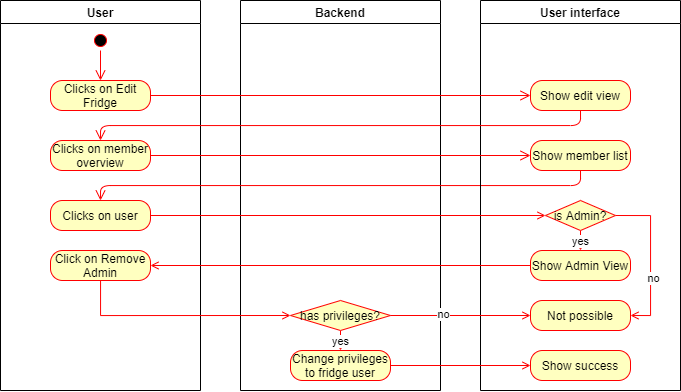

The diagram above was exported from draw.io. Its source (the exported page's mxGraphModel, read from the mxfile embedded in the PNG):
<mxGraphModel dx="1673" dy="876" grid="1" gridSize="10" guides="1" tooltips="1" connect="1" arrows="1" fold="1" page="1" pageScale="1" pageWidth="850" pageHeight="1100" math="0" shadow="0">
  <root>
    <mxCell id="0" />
    <mxCell id="1" parent="0" />
    <mxCell id="owKWawwo8M4LINfI_41p-1" value="User" style="swimlane;" vertex="1" parent="1">
      <mxGeometry x="40" y="20" width="200" height="390" as="geometry" />
    </mxCell>
    <mxCell id="owKWawwo8M4LINfI_41p-2" value="" style="ellipse;html=1;shape=startState;fillColor=#000000;strokeColor=#ff0000;" vertex="1" parent="owKWawwo8M4LINfI_41p-1">
      <mxGeometry x="90" y="30" width="20" height="20" as="geometry" />
    </mxCell>
    <mxCell id="owKWawwo8M4LINfI_41p-3" value="" style="edgeStyle=orthogonalEdgeStyle;html=1;verticalAlign=bottom;endArrow=open;endSize=8;strokeColor=#ff0000;" edge="1" parent="owKWawwo8M4LINfI_41p-1" source="owKWawwo8M4LINfI_41p-2">
      <mxGeometry relative="1" as="geometry">
        <mxPoint x="100" y="80" as="targetPoint" />
      </mxGeometry>
    </mxCell>
    <mxCell id="owKWawwo8M4LINfI_41p-4" value="Clicks on Edit Fridge" style="rounded=1;whiteSpace=wrap;html=1;arcSize=40;fontColor=#000000;fillColor=#ffffc0;strokeColor=#ff0000;" vertex="1" parent="owKWawwo8M4LINfI_41p-1">
      <mxGeometry x="50" y="80" width="100" height="30" as="geometry" />
    </mxCell>
    <mxCell id="owKWawwo8M4LINfI_41p-5" value="Clicks on member overview" style="rounded=1;whiteSpace=wrap;html=1;arcSize=40;fontColor=#000000;fillColor=#ffffc0;strokeColor=#ff0000;" vertex="1" parent="owKWawwo8M4LINfI_41p-1">
      <mxGeometry x="50" y="140" width="100" height="30" as="geometry" />
    </mxCell>
    <mxCell id="owKWawwo8M4LINfI_41p-25" value="Clicks on user" style="rounded=1;whiteSpace=wrap;html=1;arcSize=40;fontColor=#000000;fillColor=#ffffc0;strokeColor=#ff0000;" vertex="1" parent="owKWawwo8M4LINfI_41p-1">
      <mxGeometry x="50" y="200" width="100" height="30" as="geometry" />
    </mxCell>
    <mxCell id="owKWawwo8M4LINfI_41p-31" value="Click on Remove Admin" style="rounded=1;whiteSpace=wrap;html=1;arcSize=40;fontColor=#000000;fillColor=#ffffc0;strokeColor=#ff0000;" vertex="1" parent="owKWawwo8M4LINfI_41p-1">
      <mxGeometry x="50" y="250" width="100" height="30" as="geometry" />
    </mxCell>
    <mxCell id="owKWawwo8M4LINfI_41p-6" value="Backend" style="swimlane;" vertex="1" parent="1">
      <mxGeometry x="280" y="20" width="200" height="390" as="geometry" />
    </mxCell>
    <mxCell id="owKWawwo8M4LINfI_41p-27" value="" style="edgeStyle=orthogonalEdgeStyle;html=1;verticalAlign=bottom;endArrow=open;endSize=8;strokeColor=#ff0000;exitX=0.5;exitY=1;exitDx=0;exitDy=0;" edge="1" parent="owKWawwo8M4LINfI_41p-6" source="owKWawwo8M4LINfI_41p-22">
      <mxGeometry relative="1" as="geometry">
        <mxPoint x="-140" y="200" as="targetPoint" />
        <mxPoint x="300" y="190" as="sourcePoint" />
      </mxGeometry>
    </mxCell>
    <mxCell id="owKWawwo8M4LINfI_41p-63" value="yes" style="edgeStyle=orthogonalEdgeStyle;rounded=0;orthogonalLoop=1;jettySize=auto;html=1;exitX=0.5;exitY=1;exitDx=0;exitDy=0;entryX=0.5;entryY=0;entryDx=0;entryDy=0;endArrow=open;endFill=0;strokeColor=#FF0000;" edge="1" parent="owKWawwo8M4LINfI_41p-6" source="owKWawwo8M4LINfI_41p-61" target="owKWawwo8M4LINfI_41p-59">
      <mxGeometry relative="1" as="geometry" />
    </mxCell>
    <mxCell id="owKWawwo8M4LINfI_41p-61" value="has privileges?" style="rhombus;whiteSpace=wrap;html=1;fillColor=#ffffc0;strokeColor=#ff0000;" vertex="1" parent="owKWawwo8M4LINfI_41p-6">
      <mxGeometry x="50" y="300" width="100" height="30" as="geometry" />
    </mxCell>
    <mxCell id="owKWawwo8M4LINfI_41p-59" value="Change privileges to fridge user" style="rounded=1;whiteSpace=wrap;html=1;arcSize=40;fontColor=#000000;fillColor=#ffffc0;strokeColor=#ff0000;" vertex="1" parent="owKWawwo8M4LINfI_41p-6">
      <mxGeometry x="50" y="350" width="100" height="30" as="geometry" />
    </mxCell>
    <mxCell id="owKWawwo8M4LINfI_41p-10" value="User interface" style="swimlane;" vertex="1" parent="1">
      <mxGeometry x="520" y="20" width="200" height="390" as="geometry" />
    </mxCell>
    <mxCell id="owKWawwo8M4LINfI_41p-11" value="Show edit view" style="rounded=1;whiteSpace=wrap;html=1;arcSize=40;fontColor=#000000;fillColor=#ffffc0;strokeColor=#ff0000;" vertex="1" parent="owKWawwo8M4LINfI_41p-10">
      <mxGeometry x="50" y="80" width="100" height="30" as="geometry" />
    </mxCell>
    <mxCell id="owKWawwo8M4LINfI_41p-22" value="Show member list" style="rounded=1;whiteSpace=wrap;html=1;arcSize=40;fontColor=#000000;fillColor=#ffffc0;strokeColor=#ff0000;" vertex="1" parent="owKWawwo8M4LINfI_41p-10">
      <mxGeometry x="50" y="140" width="100" height="30" as="geometry" />
    </mxCell>
    <mxCell id="owKWawwo8M4LINfI_41p-48" value="yes" style="edgeStyle=orthogonalEdgeStyle;rounded=0;orthogonalLoop=1;jettySize=auto;html=1;exitX=0.5;exitY=1;exitDx=0;exitDy=0;entryX=0.5;entryY=0;entryDx=0;entryDy=0;endArrow=open;endFill=0;strokeColor=#FF0000;" edge="1" parent="owKWawwo8M4LINfI_41p-10" source="owKWawwo8M4LINfI_41p-46" target="owKWawwo8M4LINfI_41p-44">
      <mxGeometry relative="1" as="geometry" />
    </mxCell>
    <mxCell id="owKWawwo8M4LINfI_41p-50" style="edgeStyle=orthogonalEdgeStyle;rounded=0;orthogonalLoop=1;jettySize=auto;html=1;exitX=1;exitY=0.5;exitDx=0;exitDy=0;entryX=1;entryY=0.5;entryDx=0;entryDy=0;endArrow=open;endFill=0;strokeColor=#FF0000;" edge="1" parent="owKWawwo8M4LINfI_41p-10" source="owKWawwo8M4LINfI_41p-46" target="owKWawwo8M4LINfI_41p-49">
      <mxGeometry relative="1" as="geometry" />
    </mxCell>
    <mxCell id="owKWawwo8M4LINfI_41p-51" value="no" style="edgeLabel;html=1;align=center;verticalAlign=middle;resizable=0;points=[];" vertex="1" connectable="0" parent="owKWawwo8M4LINfI_41p-50">
      <mxGeometry x="0.2651" y="2" relative="1" as="geometry">
        <mxPoint as="offset" />
      </mxGeometry>
    </mxCell>
    <mxCell id="owKWawwo8M4LINfI_41p-46" value="is Admin?" style="rhombus;whiteSpace=wrap;html=1;fillColor=#ffffc0;strokeColor=#ff0000;" vertex="1" parent="owKWawwo8M4LINfI_41p-10">
      <mxGeometry x="65" y="200" width="70" height="30" as="geometry" />
    </mxCell>
    <mxCell id="owKWawwo8M4LINfI_41p-44" value="Show Admin View" style="rounded=1;whiteSpace=wrap;html=1;arcSize=40;fontColor=#000000;fillColor=#ffffc0;strokeColor=#ff0000;" vertex="1" parent="owKWawwo8M4LINfI_41p-10">
      <mxGeometry x="50" y="250" width="100" height="30" as="geometry" />
    </mxCell>
    <mxCell id="owKWawwo8M4LINfI_41p-49" value="Not possible" style="rounded=1;whiteSpace=wrap;html=1;arcSize=40;fontColor=#000000;fillColor=#ffffc0;strokeColor=#ff0000;" vertex="1" parent="owKWawwo8M4LINfI_41p-10">
      <mxGeometry x="50" y="300" width="100" height="30" as="geometry" />
    </mxCell>
    <mxCell id="owKWawwo8M4LINfI_41p-58" value="Show success" style="rounded=1;whiteSpace=wrap;html=1;arcSize=40;fontColor=#000000;fillColor=#ffffc0;strokeColor=#ff0000;" vertex="1" parent="owKWawwo8M4LINfI_41p-10">
      <mxGeometry x="50" y="350" width="100" height="30" as="geometry" />
    </mxCell>
    <mxCell id="owKWawwo8M4LINfI_41p-17" value="" style="edgeStyle=orthogonalEdgeStyle;html=1;verticalAlign=bottom;endArrow=open;endSize=8;strokeColor=#ff0000;entryX=0;entryY=0.5;entryDx=0;entryDy=0;" edge="1" parent="1" source="owKWawwo8M4LINfI_41p-4" target="owKWawwo8M4LINfI_41p-11">
      <mxGeometry relative="1" as="geometry">
        <mxPoint x="140" y="190" as="targetPoint" />
      </mxGeometry>
    </mxCell>
    <mxCell id="owKWawwo8M4LINfI_41p-19" value="" style="edgeStyle=orthogonalEdgeStyle;html=1;verticalAlign=bottom;endArrow=open;endSize=8;strokeColor=#ff0000;entryX=0.5;entryY=0;entryDx=0;entryDy=0;exitX=0.5;exitY=1;exitDx=0;exitDy=0;" edge="1" parent="1" source="owKWawwo8M4LINfI_41p-11" target="owKWawwo8M4LINfI_41p-5">
      <mxGeometry relative="1" as="geometry">
        <mxPoint x="630" y="290" as="targetPoint" />
      </mxGeometry>
    </mxCell>
    <mxCell id="owKWawwo8M4LINfI_41p-24" value="" style="edgeStyle=orthogonalEdgeStyle;html=1;verticalAlign=bottom;endArrow=open;endSize=8;strokeColor=#ff0000;entryX=0;entryY=0.5;entryDx=0;entryDy=0;" edge="1" parent="1" source="owKWawwo8M4LINfI_41p-5" target="owKWawwo8M4LINfI_41p-22">
      <mxGeometry relative="1" as="geometry">
        <mxPoint x="-300" y="285" as="targetPoint" />
        <mxPoint x="180" y="240" as="sourcePoint" />
      </mxGeometry>
    </mxCell>
    <mxCell id="owKWawwo8M4LINfI_41p-47" style="edgeStyle=orthogonalEdgeStyle;rounded=0;orthogonalLoop=1;jettySize=auto;html=1;exitX=1;exitY=0.5;exitDx=0;exitDy=0;entryX=0;entryY=0.5;entryDx=0;entryDy=0;endArrow=open;endFill=0;strokeColor=#FF0000;" edge="1" parent="1" source="owKWawwo8M4LINfI_41p-25" target="owKWawwo8M4LINfI_41p-46">
      <mxGeometry relative="1" as="geometry" />
    </mxCell>
    <mxCell id="owKWawwo8M4LINfI_41p-53" style="edgeStyle=orthogonalEdgeStyle;rounded=0;orthogonalLoop=1;jettySize=auto;html=1;endArrow=open;endFill=0;strokeColor=#FF0000;" edge="1" parent="1" source="owKWawwo8M4LINfI_41p-44" target="owKWawwo8M4LINfI_41p-31">
      <mxGeometry relative="1" as="geometry" />
    </mxCell>
    <mxCell id="owKWawwo8M4LINfI_41p-56" style="edgeStyle=orthogonalEdgeStyle;rounded=0;orthogonalLoop=1;jettySize=auto;html=1;entryX=0;entryY=0.5;entryDx=0;entryDy=0;endArrow=open;endFill=0;strokeColor=#FF0000;" edge="1" parent="1" source="owKWawwo8M4LINfI_41p-31">
      <mxGeometry relative="1" as="geometry">
        <mxPoint x="330" y="335" as="targetPoint" />
        <Array as="points">
          <mxPoint x="140" y="335" />
        </Array>
      </mxGeometry>
    </mxCell>
    <mxCell id="owKWawwo8M4LINfI_41p-62" style="edgeStyle=orthogonalEdgeStyle;rounded=0;orthogonalLoop=1;jettySize=auto;html=1;endArrow=open;endFill=0;strokeColor=#FF0000;" edge="1" parent="1" source="owKWawwo8M4LINfI_41p-59" target="owKWawwo8M4LINfI_41p-58">
      <mxGeometry relative="1" as="geometry" />
    </mxCell>
    <mxCell id="owKWawwo8M4LINfI_41p-64" style="edgeStyle=orthogonalEdgeStyle;rounded=0;orthogonalLoop=1;jettySize=auto;html=1;entryX=0;entryY=0.5;entryDx=0;entryDy=0;endArrow=open;endFill=0;strokeColor=#FF0000;" edge="1" parent="1" source="owKWawwo8M4LINfI_41p-61" target="owKWawwo8M4LINfI_41p-49">
      <mxGeometry relative="1" as="geometry" />
    </mxCell>
    <mxCell id="owKWawwo8M4LINfI_41p-65" value="no" style="edgeLabel;html=1;align=center;verticalAlign=middle;resizable=0;points=[];" vertex="1" connectable="0" parent="owKWawwo8M4LINfI_41p-64">
      <mxGeometry x="-0.2529" y="2" relative="1" as="geometry">
        <mxPoint x="1" as="offset" />
      </mxGeometry>
    </mxCell>
  </root>
</mxGraphModel>